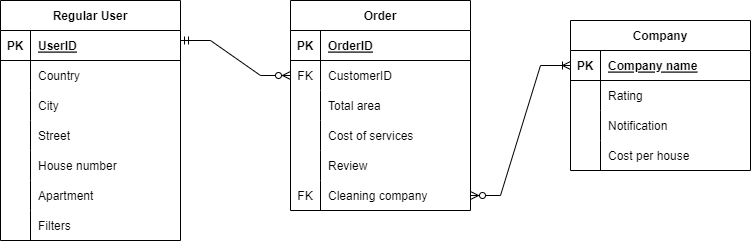

The diagram above was exported from draw.io. Its source (the exported page's mxGraphModel, read from the mxfile embedded in the PNG):
<mxGraphModel dx="869" dy="484" grid="1" gridSize="10" guides="1" tooltips="1" connect="1" arrows="1" fold="1" page="1" pageScale="1" pageWidth="827" pageHeight="1169" math="0" shadow="0">
  <root>
    <mxCell id="0" />
    <mxCell id="1" parent="0" />
    <mxCell id="q_E9_9lKdDuWNbBjSEyh-5" value="Regular User" style="shape=table;startSize=30;container=1;collapsible=1;childLayout=tableLayout;fixedRows=1;rowLines=0;fontStyle=1;align=center;resizeLast=1;" vertex="1" parent="1">
      <mxGeometry x="40" y="310" width="180" height="240" as="geometry" />
    </mxCell>
    <mxCell id="q_E9_9lKdDuWNbBjSEyh-6" value="" style="shape=tableRow;horizontal=0;startSize=0;swimlaneHead=0;swimlaneBody=0;fillColor=none;collapsible=0;dropTarget=0;points=[[0,0.5],[1,0.5]];portConstraint=eastwest;top=0;left=0;right=0;bottom=1;" vertex="1" parent="q_E9_9lKdDuWNbBjSEyh-5">
      <mxGeometry y="30" width="180" height="30" as="geometry" />
    </mxCell>
    <mxCell id="q_E9_9lKdDuWNbBjSEyh-7" value="PK" style="shape=partialRectangle;connectable=0;fillColor=none;top=0;left=0;bottom=0;right=0;fontStyle=1;overflow=hidden;" vertex="1" parent="q_E9_9lKdDuWNbBjSEyh-6">
      <mxGeometry width="30" height="30" as="geometry">
        <mxRectangle width="30" height="30" as="alternateBounds" />
      </mxGeometry>
    </mxCell>
    <mxCell id="q_E9_9lKdDuWNbBjSEyh-8" value="UserID" style="shape=partialRectangle;connectable=0;fillColor=none;top=0;left=0;bottom=0;right=0;align=left;spacingLeft=6;fontStyle=5;overflow=hidden;" vertex="1" parent="q_E9_9lKdDuWNbBjSEyh-6">
      <mxGeometry x="30" width="150" height="30" as="geometry">
        <mxRectangle width="150" height="30" as="alternateBounds" />
      </mxGeometry>
    </mxCell>
    <mxCell id="q_E9_9lKdDuWNbBjSEyh-9" value="" style="shape=tableRow;horizontal=0;startSize=0;swimlaneHead=0;swimlaneBody=0;fillColor=none;collapsible=0;dropTarget=0;points=[[0,0.5],[1,0.5]];portConstraint=eastwest;top=0;left=0;right=0;bottom=0;" vertex="1" parent="q_E9_9lKdDuWNbBjSEyh-5">
      <mxGeometry y="60" width="180" height="30" as="geometry" />
    </mxCell>
    <mxCell id="q_E9_9lKdDuWNbBjSEyh-10" value="" style="shape=partialRectangle;connectable=0;fillColor=none;top=0;left=0;bottom=0;right=0;editable=1;overflow=hidden;" vertex="1" parent="q_E9_9lKdDuWNbBjSEyh-9">
      <mxGeometry width="30" height="30" as="geometry">
        <mxRectangle width="30" height="30" as="alternateBounds" />
      </mxGeometry>
    </mxCell>
    <mxCell id="q_E9_9lKdDuWNbBjSEyh-11" value="Country" style="shape=partialRectangle;connectable=0;fillColor=none;top=0;left=0;bottom=0;right=0;align=left;spacingLeft=6;overflow=hidden;" vertex="1" parent="q_E9_9lKdDuWNbBjSEyh-9">
      <mxGeometry x="30" width="150" height="30" as="geometry">
        <mxRectangle width="150" height="30" as="alternateBounds" />
      </mxGeometry>
    </mxCell>
    <mxCell id="q_E9_9lKdDuWNbBjSEyh-12" value="" style="shape=tableRow;horizontal=0;startSize=0;swimlaneHead=0;swimlaneBody=0;fillColor=none;collapsible=0;dropTarget=0;points=[[0,0.5],[1,0.5]];portConstraint=eastwest;top=0;left=0;right=0;bottom=0;" vertex="1" parent="q_E9_9lKdDuWNbBjSEyh-5">
      <mxGeometry y="90" width="180" height="30" as="geometry" />
    </mxCell>
    <mxCell id="q_E9_9lKdDuWNbBjSEyh-13" value="" style="shape=partialRectangle;connectable=0;fillColor=none;top=0;left=0;bottom=0;right=0;editable=1;overflow=hidden;" vertex="1" parent="q_E9_9lKdDuWNbBjSEyh-12">
      <mxGeometry width="30" height="30" as="geometry">
        <mxRectangle width="30" height="30" as="alternateBounds" />
      </mxGeometry>
    </mxCell>
    <mxCell id="q_E9_9lKdDuWNbBjSEyh-14" value="City" style="shape=partialRectangle;connectable=0;fillColor=none;top=0;left=0;bottom=0;right=0;align=left;spacingLeft=6;overflow=hidden;" vertex="1" parent="q_E9_9lKdDuWNbBjSEyh-12">
      <mxGeometry x="30" width="150" height="30" as="geometry">
        <mxRectangle width="150" height="30" as="alternateBounds" />
      </mxGeometry>
    </mxCell>
    <mxCell id="q_E9_9lKdDuWNbBjSEyh-15" value="" style="shape=tableRow;horizontal=0;startSize=0;swimlaneHead=0;swimlaneBody=0;fillColor=none;collapsible=0;dropTarget=0;points=[[0,0.5],[1,0.5]];portConstraint=eastwest;top=0;left=0;right=0;bottom=0;" vertex="1" parent="q_E9_9lKdDuWNbBjSEyh-5">
      <mxGeometry y="120" width="180" height="30" as="geometry" />
    </mxCell>
    <mxCell id="q_E9_9lKdDuWNbBjSEyh-16" value="" style="shape=partialRectangle;connectable=0;fillColor=none;top=0;left=0;bottom=0;right=0;editable=1;overflow=hidden;" vertex="1" parent="q_E9_9lKdDuWNbBjSEyh-15">
      <mxGeometry width="30" height="30" as="geometry">
        <mxRectangle width="30" height="30" as="alternateBounds" />
      </mxGeometry>
    </mxCell>
    <mxCell id="q_E9_9lKdDuWNbBjSEyh-17" value="Street" style="shape=partialRectangle;connectable=0;fillColor=none;top=0;left=0;bottom=0;right=0;align=left;spacingLeft=6;overflow=hidden;" vertex="1" parent="q_E9_9lKdDuWNbBjSEyh-15">
      <mxGeometry x="30" width="150" height="30" as="geometry">
        <mxRectangle width="150" height="30" as="alternateBounds" />
      </mxGeometry>
    </mxCell>
    <mxCell id="q_E9_9lKdDuWNbBjSEyh-46" value="" style="shape=tableRow;horizontal=0;startSize=0;swimlaneHead=0;swimlaneBody=0;fillColor=none;collapsible=0;dropTarget=0;points=[[0,0.5],[1,0.5]];portConstraint=eastwest;top=0;left=0;right=0;bottom=0;" vertex="1" parent="q_E9_9lKdDuWNbBjSEyh-5">
      <mxGeometry y="150" width="180" height="30" as="geometry" />
    </mxCell>
    <mxCell id="q_E9_9lKdDuWNbBjSEyh-47" value="" style="shape=partialRectangle;connectable=0;fillColor=none;top=0;left=0;bottom=0;right=0;editable=1;overflow=hidden;" vertex="1" parent="q_E9_9lKdDuWNbBjSEyh-46">
      <mxGeometry width="30" height="30" as="geometry">
        <mxRectangle width="30" height="30" as="alternateBounds" />
      </mxGeometry>
    </mxCell>
    <mxCell id="q_E9_9lKdDuWNbBjSEyh-48" value="House number" style="shape=partialRectangle;connectable=0;fillColor=none;top=0;left=0;bottom=0;right=0;align=left;spacingLeft=6;overflow=hidden;" vertex="1" parent="q_E9_9lKdDuWNbBjSEyh-46">
      <mxGeometry x="30" width="150" height="30" as="geometry">
        <mxRectangle width="150" height="30" as="alternateBounds" />
      </mxGeometry>
    </mxCell>
    <mxCell id="q_E9_9lKdDuWNbBjSEyh-65" value="" style="shape=tableRow;horizontal=0;startSize=0;swimlaneHead=0;swimlaneBody=0;fillColor=none;collapsible=0;dropTarget=0;points=[[0,0.5],[1,0.5]];portConstraint=eastwest;top=0;left=0;right=0;bottom=0;" vertex="1" parent="q_E9_9lKdDuWNbBjSEyh-5">
      <mxGeometry y="180" width="180" height="30" as="geometry" />
    </mxCell>
    <mxCell id="q_E9_9lKdDuWNbBjSEyh-66" value="" style="shape=partialRectangle;connectable=0;fillColor=none;top=0;left=0;bottom=0;right=0;editable=1;overflow=hidden;" vertex="1" parent="q_E9_9lKdDuWNbBjSEyh-65">
      <mxGeometry width="30" height="30" as="geometry">
        <mxRectangle width="30" height="30" as="alternateBounds" />
      </mxGeometry>
    </mxCell>
    <mxCell id="q_E9_9lKdDuWNbBjSEyh-67" value="Apartment" style="shape=partialRectangle;connectable=0;fillColor=none;top=0;left=0;bottom=0;right=0;align=left;spacingLeft=6;overflow=hidden;" vertex="1" parent="q_E9_9lKdDuWNbBjSEyh-65">
      <mxGeometry x="30" width="150" height="30" as="geometry">
        <mxRectangle width="150" height="30" as="alternateBounds" />
      </mxGeometry>
    </mxCell>
    <mxCell id="q_E9_9lKdDuWNbBjSEyh-81" value="" style="shape=tableRow;horizontal=0;startSize=0;swimlaneHead=0;swimlaneBody=0;fillColor=none;collapsible=0;dropTarget=0;points=[[0,0.5],[1,0.5]];portConstraint=eastwest;top=0;left=0;right=0;bottom=0;" vertex="1" parent="q_E9_9lKdDuWNbBjSEyh-5">
      <mxGeometry y="210" width="180" height="30" as="geometry" />
    </mxCell>
    <mxCell id="q_E9_9lKdDuWNbBjSEyh-82" value="" style="shape=partialRectangle;connectable=0;fillColor=none;top=0;left=0;bottom=0;right=0;editable=1;overflow=hidden;" vertex="1" parent="q_E9_9lKdDuWNbBjSEyh-81">
      <mxGeometry width="30" height="30" as="geometry">
        <mxRectangle width="30" height="30" as="alternateBounds" />
      </mxGeometry>
    </mxCell>
    <mxCell id="q_E9_9lKdDuWNbBjSEyh-83" value="Filters" style="shape=partialRectangle;connectable=0;fillColor=none;top=0;left=0;bottom=0;right=0;align=left;spacingLeft=6;overflow=hidden;" vertex="1" parent="q_E9_9lKdDuWNbBjSEyh-81">
      <mxGeometry x="30" width="150" height="30" as="geometry">
        <mxRectangle width="150" height="30" as="alternateBounds" />
      </mxGeometry>
    </mxCell>
    <mxCell id="q_E9_9lKdDuWNbBjSEyh-18" value="Company" style="shape=table;startSize=30;container=1;collapsible=1;childLayout=tableLayout;fixedRows=1;rowLines=0;fontStyle=1;align=center;resizeLast=1;" vertex="1" parent="1">
      <mxGeometry x="610" y="330" width="180" height="150" as="geometry" />
    </mxCell>
    <mxCell id="q_E9_9lKdDuWNbBjSEyh-19" value="" style="shape=tableRow;horizontal=0;startSize=0;swimlaneHead=0;swimlaneBody=0;fillColor=none;collapsible=0;dropTarget=0;points=[[0,0.5],[1,0.5]];portConstraint=eastwest;top=0;left=0;right=0;bottom=1;" vertex="1" parent="q_E9_9lKdDuWNbBjSEyh-18">
      <mxGeometry y="30" width="180" height="30" as="geometry" />
    </mxCell>
    <mxCell id="q_E9_9lKdDuWNbBjSEyh-20" value="PK" style="shape=partialRectangle;connectable=0;fillColor=none;top=0;left=0;bottom=0;right=0;fontStyle=1;overflow=hidden;" vertex="1" parent="q_E9_9lKdDuWNbBjSEyh-19">
      <mxGeometry width="30" height="30" as="geometry">
        <mxRectangle width="30" height="30" as="alternateBounds" />
      </mxGeometry>
    </mxCell>
    <mxCell id="q_E9_9lKdDuWNbBjSEyh-21" value="Company name" style="shape=partialRectangle;connectable=0;fillColor=none;top=0;left=0;bottom=0;right=0;align=left;spacingLeft=6;fontStyle=5;overflow=hidden;" vertex="1" parent="q_E9_9lKdDuWNbBjSEyh-19">
      <mxGeometry x="30" width="150" height="30" as="geometry">
        <mxRectangle width="150" height="30" as="alternateBounds" />
      </mxGeometry>
    </mxCell>
    <mxCell id="q_E9_9lKdDuWNbBjSEyh-22" value="" style="shape=tableRow;horizontal=0;startSize=0;swimlaneHead=0;swimlaneBody=0;fillColor=none;collapsible=0;dropTarget=0;points=[[0,0.5],[1,0.5]];portConstraint=eastwest;top=0;left=0;right=0;bottom=0;" vertex="1" parent="q_E9_9lKdDuWNbBjSEyh-18">
      <mxGeometry y="60" width="180" height="30" as="geometry" />
    </mxCell>
    <mxCell id="q_E9_9lKdDuWNbBjSEyh-23" value="" style="shape=partialRectangle;connectable=0;fillColor=none;top=0;left=0;bottom=0;right=0;editable=1;overflow=hidden;" vertex="1" parent="q_E9_9lKdDuWNbBjSEyh-22">
      <mxGeometry width="30" height="30" as="geometry">
        <mxRectangle width="30" height="30" as="alternateBounds" />
      </mxGeometry>
    </mxCell>
    <mxCell id="q_E9_9lKdDuWNbBjSEyh-24" value="Rating" style="shape=partialRectangle;connectable=0;fillColor=none;top=0;left=0;bottom=0;right=0;align=left;spacingLeft=6;overflow=hidden;" vertex="1" parent="q_E9_9lKdDuWNbBjSEyh-22">
      <mxGeometry x="30" width="150" height="30" as="geometry">
        <mxRectangle width="150" height="30" as="alternateBounds" />
      </mxGeometry>
    </mxCell>
    <mxCell id="q_E9_9lKdDuWNbBjSEyh-25" value="" style="shape=tableRow;horizontal=0;startSize=0;swimlaneHead=0;swimlaneBody=0;fillColor=none;collapsible=0;dropTarget=0;points=[[0,0.5],[1,0.5]];portConstraint=eastwest;top=0;left=0;right=0;bottom=0;" vertex="1" parent="q_E9_9lKdDuWNbBjSEyh-18">
      <mxGeometry y="90" width="180" height="30" as="geometry" />
    </mxCell>
    <mxCell id="q_E9_9lKdDuWNbBjSEyh-26" value="" style="shape=partialRectangle;connectable=0;fillColor=none;top=0;left=0;bottom=0;right=0;editable=1;overflow=hidden;" vertex="1" parent="q_E9_9lKdDuWNbBjSEyh-25">
      <mxGeometry width="30" height="30" as="geometry">
        <mxRectangle width="30" height="30" as="alternateBounds" />
      </mxGeometry>
    </mxCell>
    <mxCell id="q_E9_9lKdDuWNbBjSEyh-27" value="Notification" style="shape=partialRectangle;connectable=0;fillColor=none;top=0;left=0;bottom=0;right=0;align=left;spacingLeft=6;overflow=hidden;" vertex="1" parent="q_E9_9lKdDuWNbBjSEyh-25">
      <mxGeometry x="30" width="150" height="30" as="geometry">
        <mxRectangle width="150" height="30" as="alternateBounds" />
      </mxGeometry>
    </mxCell>
    <mxCell id="q_E9_9lKdDuWNbBjSEyh-28" value="" style="shape=tableRow;horizontal=0;startSize=0;swimlaneHead=0;swimlaneBody=0;fillColor=none;collapsible=0;dropTarget=0;points=[[0,0.5],[1,0.5]];portConstraint=eastwest;top=0;left=0;right=0;bottom=0;" vertex="1" parent="q_E9_9lKdDuWNbBjSEyh-18">
      <mxGeometry y="120" width="180" height="30" as="geometry" />
    </mxCell>
    <mxCell id="q_E9_9lKdDuWNbBjSEyh-29" value="" style="shape=partialRectangle;connectable=0;fillColor=none;top=0;left=0;bottom=0;right=0;editable=1;overflow=hidden;" vertex="1" parent="q_E9_9lKdDuWNbBjSEyh-28">
      <mxGeometry width="30" height="30" as="geometry">
        <mxRectangle width="30" height="30" as="alternateBounds" />
      </mxGeometry>
    </mxCell>
    <mxCell id="q_E9_9lKdDuWNbBjSEyh-30" value="Cost per house" style="shape=partialRectangle;connectable=0;fillColor=none;top=0;left=0;bottom=0;right=0;align=left;spacingLeft=6;overflow=hidden;" vertex="1" parent="q_E9_9lKdDuWNbBjSEyh-28">
      <mxGeometry x="30" width="150" height="30" as="geometry">
        <mxRectangle width="150" height="30" as="alternateBounds" />
      </mxGeometry>
    </mxCell>
    <mxCell id="q_E9_9lKdDuWNbBjSEyh-68" value="Order" style="shape=table;startSize=30;container=1;collapsible=1;childLayout=tableLayout;fixedRows=1;rowLines=0;fontStyle=1;align=center;resizeLast=1;" vertex="1" parent="1">
      <mxGeometry x="330" y="310" width="180" height="210" as="geometry" />
    </mxCell>
    <mxCell id="q_E9_9lKdDuWNbBjSEyh-69" value="" style="shape=tableRow;horizontal=0;startSize=0;swimlaneHead=0;swimlaneBody=0;fillColor=none;collapsible=0;dropTarget=0;points=[[0,0.5],[1,0.5]];portConstraint=eastwest;top=0;left=0;right=0;bottom=1;" vertex="1" parent="q_E9_9lKdDuWNbBjSEyh-68">
      <mxGeometry y="30" width="180" height="30" as="geometry" />
    </mxCell>
    <mxCell id="q_E9_9lKdDuWNbBjSEyh-70" value="PK" style="shape=partialRectangle;connectable=0;fillColor=none;top=0;left=0;bottom=0;right=0;fontStyle=1;overflow=hidden;" vertex="1" parent="q_E9_9lKdDuWNbBjSEyh-69">
      <mxGeometry width="30" height="30" as="geometry">
        <mxRectangle width="30" height="30" as="alternateBounds" />
      </mxGeometry>
    </mxCell>
    <mxCell id="q_E9_9lKdDuWNbBjSEyh-71" value="OrderID" style="shape=partialRectangle;connectable=0;fillColor=none;top=0;left=0;bottom=0;right=0;align=left;spacingLeft=6;fontStyle=5;overflow=hidden;" vertex="1" parent="q_E9_9lKdDuWNbBjSEyh-69">
      <mxGeometry x="30" width="150" height="30" as="geometry">
        <mxRectangle width="150" height="30" as="alternateBounds" />
      </mxGeometry>
    </mxCell>
    <mxCell id="q_E9_9lKdDuWNbBjSEyh-84" value="" style="shape=tableRow;horizontal=0;startSize=0;swimlaneHead=0;swimlaneBody=0;fillColor=none;collapsible=0;dropTarget=0;points=[[0,0.5],[1,0.5]];portConstraint=eastwest;top=0;left=0;right=0;bottom=0;" vertex="1" parent="q_E9_9lKdDuWNbBjSEyh-68">
      <mxGeometry y="60" width="180" height="30" as="geometry" />
    </mxCell>
    <mxCell id="q_E9_9lKdDuWNbBjSEyh-85" value="FK" style="shape=partialRectangle;connectable=0;fillColor=none;top=0;left=0;bottom=0;right=0;editable=1;overflow=hidden;" vertex="1" parent="q_E9_9lKdDuWNbBjSEyh-84">
      <mxGeometry width="30" height="30" as="geometry">
        <mxRectangle width="30" height="30" as="alternateBounds" />
      </mxGeometry>
    </mxCell>
    <mxCell id="q_E9_9lKdDuWNbBjSEyh-86" value="CustomerID" style="shape=partialRectangle;connectable=0;fillColor=none;top=0;left=0;bottom=0;right=0;align=left;spacingLeft=6;overflow=hidden;" vertex="1" parent="q_E9_9lKdDuWNbBjSEyh-84">
      <mxGeometry x="30" width="150" height="30" as="geometry">
        <mxRectangle width="150" height="30" as="alternateBounds" />
      </mxGeometry>
    </mxCell>
    <mxCell id="q_E9_9lKdDuWNbBjSEyh-72" value="" style="shape=tableRow;horizontal=0;startSize=0;swimlaneHead=0;swimlaneBody=0;fillColor=none;collapsible=0;dropTarget=0;points=[[0,0.5],[1,0.5]];portConstraint=eastwest;top=0;left=0;right=0;bottom=0;" vertex="1" parent="q_E9_9lKdDuWNbBjSEyh-68">
      <mxGeometry y="90" width="180" height="30" as="geometry" />
    </mxCell>
    <mxCell id="q_E9_9lKdDuWNbBjSEyh-73" value="" style="shape=partialRectangle;connectable=0;fillColor=none;top=0;left=0;bottom=0;right=0;editable=1;overflow=hidden;" vertex="1" parent="q_E9_9lKdDuWNbBjSEyh-72">
      <mxGeometry width="30" height="30" as="geometry">
        <mxRectangle width="30" height="30" as="alternateBounds" />
      </mxGeometry>
    </mxCell>
    <mxCell id="q_E9_9lKdDuWNbBjSEyh-74" value="Total area" style="shape=partialRectangle;connectable=0;fillColor=none;top=0;left=0;bottom=0;right=0;align=left;spacingLeft=6;overflow=hidden;" vertex="1" parent="q_E9_9lKdDuWNbBjSEyh-72">
      <mxGeometry x="30" width="150" height="30" as="geometry">
        <mxRectangle width="150" height="30" as="alternateBounds" />
      </mxGeometry>
    </mxCell>
    <mxCell id="q_E9_9lKdDuWNbBjSEyh-75" value="" style="shape=tableRow;horizontal=0;startSize=0;swimlaneHead=0;swimlaneBody=0;fillColor=none;collapsible=0;dropTarget=0;points=[[0,0.5],[1,0.5]];portConstraint=eastwest;top=0;left=0;right=0;bottom=0;" vertex="1" parent="q_E9_9lKdDuWNbBjSEyh-68">
      <mxGeometry y="120" width="180" height="30" as="geometry" />
    </mxCell>
    <mxCell id="q_E9_9lKdDuWNbBjSEyh-76" value="" style="shape=partialRectangle;connectable=0;fillColor=none;top=0;left=0;bottom=0;right=0;editable=1;overflow=hidden;" vertex="1" parent="q_E9_9lKdDuWNbBjSEyh-75">
      <mxGeometry width="30" height="30" as="geometry">
        <mxRectangle width="30" height="30" as="alternateBounds" />
      </mxGeometry>
    </mxCell>
    <mxCell id="q_E9_9lKdDuWNbBjSEyh-77" value="Cost of services" style="shape=partialRectangle;connectable=0;fillColor=none;top=0;left=0;bottom=0;right=0;align=left;spacingLeft=6;overflow=hidden;" vertex="1" parent="q_E9_9lKdDuWNbBjSEyh-75">
      <mxGeometry x="30" width="150" height="30" as="geometry">
        <mxRectangle width="150" height="30" as="alternateBounds" />
      </mxGeometry>
    </mxCell>
    <mxCell id="q_E9_9lKdDuWNbBjSEyh-78" value="" style="shape=tableRow;horizontal=0;startSize=0;swimlaneHead=0;swimlaneBody=0;fillColor=none;collapsible=0;dropTarget=0;points=[[0,0.5],[1,0.5]];portConstraint=eastwest;top=0;left=0;right=0;bottom=0;" vertex="1" parent="q_E9_9lKdDuWNbBjSEyh-68">
      <mxGeometry y="150" width="180" height="30" as="geometry" />
    </mxCell>
    <mxCell id="q_E9_9lKdDuWNbBjSEyh-79" value="" style="shape=partialRectangle;connectable=0;fillColor=none;top=0;left=0;bottom=0;right=0;editable=1;overflow=hidden;" vertex="1" parent="q_E9_9lKdDuWNbBjSEyh-78">
      <mxGeometry width="30" height="30" as="geometry">
        <mxRectangle width="30" height="30" as="alternateBounds" />
      </mxGeometry>
    </mxCell>
    <mxCell id="q_E9_9lKdDuWNbBjSEyh-80" value="Review" style="shape=partialRectangle;connectable=0;fillColor=none;top=0;left=0;bottom=0;right=0;align=left;spacingLeft=6;overflow=hidden;" vertex="1" parent="q_E9_9lKdDuWNbBjSEyh-78">
      <mxGeometry x="30" width="150" height="30" as="geometry">
        <mxRectangle width="150" height="30" as="alternateBounds" />
      </mxGeometry>
    </mxCell>
    <mxCell id="q_E9_9lKdDuWNbBjSEyh-87" value="" style="shape=tableRow;horizontal=0;startSize=0;swimlaneHead=0;swimlaneBody=0;fillColor=none;collapsible=0;dropTarget=0;points=[[0,0.5],[1,0.5]];portConstraint=eastwest;top=0;left=0;right=0;bottom=0;" vertex="1" parent="q_E9_9lKdDuWNbBjSEyh-68">
      <mxGeometry y="180" width="180" height="30" as="geometry" />
    </mxCell>
    <mxCell id="q_E9_9lKdDuWNbBjSEyh-88" value="FK" style="shape=partialRectangle;connectable=0;fillColor=none;top=0;left=0;bottom=0;right=0;editable=1;overflow=hidden;" vertex="1" parent="q_E9_9lKdDuWNbBjSEyh-87">
      <mxGeometry width="30" height="30" as="geometry">
        <mxRectangle width="30" height="30" as="alternateBounds" />
      </mxGeometry>
    </mxCell>
    <mxCell id="q_E9_9lKdDuWNbBjSEyh-89" value="Cleaning company" style="shape=partialRectangle;connectable=0;fillColor=none;top=0;left=0;bottom=0;right=0;align=left;spacingLeft=6;overflow=hidden;" vertex="1" parent="q_E9_9lKdDuWNbBjSEyh-87">
      <mxGeometry x="30" width="150" height="30" as="geometry">
        <mxRectangle width="150" height="30" as="alternateBounds" />
      </mxGeometry>
    </mxCell>
    <mxCell id="q_E9_9lKdDuWNbBjSEyh-90" value="" style="edgeStyle=entityRelationEdgeStyle;fontSize=12;html=1;endArrow=ERzeroToMany;startArrow=ERmandOne;rounded=0;" edge="1" parent="1">
      <mxGeometry width="100" height="100" relative="1" as="geometry">
        <mxPoint x="220" y="350" as="sourcePoint" />
        <mxPoint x="330" y="385" as="targetPoint" />
      </mxGeometry>
    </mxCell>
    <mxCell id="q_E9_9lKdDuWNbBjSEyh-93" value="" style="edgeStyle=entityRelationEdgeStyle;fontSize=12;html=1;endArrow=ERoneToMany;startArrow=ERzeroToMany;rounded=0;exitX=1;exitY=0.5;exitDx=0;exitDy=0;" edge="1" parent="1" source="q_E9_9lKdDuWNbBjSEyh-87" target="q_E9_9lKdDuWNbBjSEyh-19">
      <mxGeometry width="100" height="100" relative="1" as="geometry">
        <mxPoint x="470" y="470" as="sourcePoint" />
        <mxPoint x="570" y="370" as="targetPoint" />
      </mxGeometry>
    </mxCell>
  </root>
</mxGraphModel>